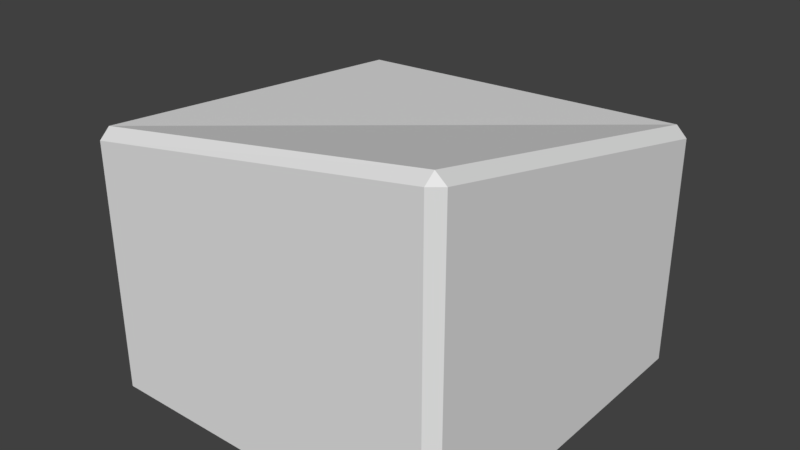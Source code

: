 # Source: wall3.blend  (saved by Blender 2.78.0; exported with 4.5.12 LTS)
import bpy
from mathutils import Matrix  # noqa: F401  (used for matrix-valued properties, if any)

bpy.ops.wm.read_factory_settings(use_empty=True)
scene = bpy.context.scene
scene.name = 'Scene'

# ---- collections
col_collection_1 = bpy.data.collections.new('Collection 1'); scene.collection.children.link(col_collection_1)

# ---- world
world_world = bpy.data.worlds.new('World'); scene.world = world_world
world_world.color = (0.05088, 0.05088, 0.05088)
world_world.use_sun_shadow = False
world_world.sun_shadow_jitter_overblur = 0.0
world_world.cycles.sampling_method = 'MANUAL'

# ---- meshes
me_cube = bpy.data.meshes.new('Cube')
me_cube.from_pydata([(-0.471, 1.705e-06, 0.471), (-0.471, 0.029, 0.5), (-0.5, 0.029, 0.471), (-0.471, 0.7058, 0.5), (-0.4714, 0.7326, 0.4711), (-0.5, 0.6985, 0.471), (-0.471, -1.705e-06, -0.471), (-0.5, 0.029, -0.471), (-0.471, 0.029, -0.5), (-0.471, 0.6457, -0.4711), (-0.471, 0.6142, -0.5), (-0.5, 0.6155, -0.471), (0.471, 1.705e-06, 0.471), (0.5, 0.029, 0.471), (0.471, 0.029, 0.5), (0.4714, 0.8953, 0.4717), (0.471, 0.8722, 0.5), (0.5, 0.8705, 0.471), (0.471, -1.705e-06, -0.471), (0.471, 0.029, -0.5), (0.5, 0.029, -0.471), (0.471, 0.6871, -0.4717), (0.5, 0.6587, -0.471), (0.471, 0.6517, -0.5)], [], [(14, 16, 3, 1), (20, 22, 17, 13), (21, 9, 4, 15), (2, 5, 11, 7), (8, 10, 23, 19), (0, 1, 2), (3, 4, 5), (6, 7, 8), (9, 10, 11), (12, 13, 14), (15, 16, 17), (18, 19, 20), (21, 22, 23), (6, 0, 2, 7), (1, 3, 5, 2), (4, 9, 11, 5), (10, 8, 7, 11), (18, 6, 8, 19), (9, 21, 23, 10), (22, 20, 19, 23), (12, 18, 20, 13), (21, 15, 17, 22), (16, 14, 13, 17), (0, 12, 14, 1), (15, 4, 3, 16), (6, 18, 12, 0)])
_uv = me_cube.uv_layers.new(name='UVMap')
_uv.uv.foreach_set('vector', [0.03317, 0.029, 0.9666, 0.029, 0.9614, 0.971, 0.03837, 0.971, 0.04069, 0.029, 0.9589, 0.029, 0.9661, 0.971, 0.03354, 0.971, 0.0289, 0.0284, 0.9711, 0.02878, 0.9714, 0.9712, 0.02865, 0.9716, 0.0405, 0.029, 0.9594, 0.029, 0.9556, 0.971, 0.04433, 0.971, 0.04478, 0.029, 0.9552, 0.029, 0.9571, 0.971, 0.0429, 0.971, 0.029, 0.971, 0.029, 1.0, 0.0, 0.971, 0.9614, 0.971, 1.0, 0.9719, 0.9566, 1.0, 0.029, 0.029, 0.0, 0.029, 0.029, 0.0, 0.9711, 0.02878, 0.9722, 0.0, 1.0, 0.02645, 0.971, 0.971, 1.0, 0.971, 0.971, 1.0, 0.02865, 0.9716, 0.03404, 1.0, 0.0, 0.9646, 0.971, 0.029, 0.971, 0.0, 1.0, 0.029, 0.0289, 0.0284, 0.0, 0.02264, 0.03016, 0.0, 0.029, 0.029, 0.029, 0.971, 0.0, 0.971, 0.0, 0.029, 0.03837, 0.971, 0.9614, 0.971, 0.9566, 1.0, 0.03972, 1.0, 0.9714, 0.9712, 0.9711, 0.02878, 1.0, 0.02645, 1.0, 0.9685, 0.9552, 0.029, 0.04478, 0.029, 0.04517, 0.0, 0.9586, 0.0, 0.971, 0.029, 0.029, 0.029, 0.029, 0.0, 0.971, 0.0, 0.9711, 0.02878, 0.0289, 0.0284, 0.03016, 0.0, 0.9722, 0.0, 0.9589, 0.029, 0.04069, 0.029, 0.04253, 0.0, 0.9557, 0.0, 0.971, 0.971, 0.971, 0.029, 1.0, 0.029, 1.0, 0.971, 0.0289, 0.0284, 0.02865, 0.9716, 0.0, 0.9646, 0.0, 0.02264, 0.9666, 0.029, 0.03317, 0.029, 0.03198, 0.0, 0.96, 0.0, 0.029, 0.971, 0.971, 0.971, 0.971, 1.0, 0.029, 1.0, 0.02865, 0.9716, 0.9714, 0.9712, 0.976, 1.0, 0.03404, 1.0, 0.029, 0.029, 0.971, 0.029, 0.971, 0.971, 0.029, 0.971])
me_cube.use_remesh_preserve_volume = False
me_cube.use_remesh_preserve_attributes = False
me_cube.use_mirror_vertex_groups = False
me_cube.update()

# ---- objects
ob_wall = bpy.data.objects.new('Wall', me_cube)

# ---- transforms, parenting, visibility, modifiers, constraints
ob_wall.location = (0.0, 0.0, 0.0)
ob_wall.rotation_euler = (1.571, -0.0, 0.0)
ob_wall.lineart.crease_threshold = 0.0

# ---- collection membership
col_collection_1.objects.link(ob_wall)

# ---- scene / render settings (as saved in the file)
scene.frame_start = 1; scene.frame_end = 250; scene.frame_set(1)
scene.render.engine = 'BLENDER_EEVEE_NEXT'
scene.render.resolution_percentage = 50
scene.render.dither_intensity = 0.0
scene.cycles.use_denoising = False
scene.cycles.samples = 128
scene.cycles.sampling_pattern = 'TABULATED_SOBOL'
scene.cycles.light_sampling_threshold = 0.0
scene.cycles.use_adaptive_sampling = False
scene.cycles.use_light_tree = False
scene.cycles.blur_glossy = 0.0
scene.cycles.sample_clamp_indirect = 0.0
scene.view_settings.view_transform = 'Standard'
bpy.context.view_layer.update()

# ---- added for rendering (the .blend has no active camera and no usable light): camera, sun
cam_auto = bpy.data.cameras.new('AutoCamera')
cam_auto.lens = 50.0
cam_auto.sensor_width = 36.0
cam_auto.clip_end = 1000.0
ob_auto_camera = bpy.data.objects.new('AutoCamera', cam_auto)
scene.collection.objects.link(ob_auto_camera)
ob_auto_camera.location = (1.54865, -1.85838, 1.68658)
ob_auto_camera.rotation_euler = (1.09748, -7.21219e-08, 0.694738)
scene.camera = ob_auto_camera
light_auto_sun = bpy.data.lights.new('AutoSun', 'SUN')
light_auto_sun.energy = 3.0
light_auto_sun.angle = 0.0523599
ob_auto_sun = bpy.data.objects.new('AutoSun', light_auto_sun)
scene.collection.objects.link(ob_auto_sun)
ob_auto_sun.rotation_euler = (0.872665, 0.174533, 0.523599)
bpy.context.view_layer.update()

